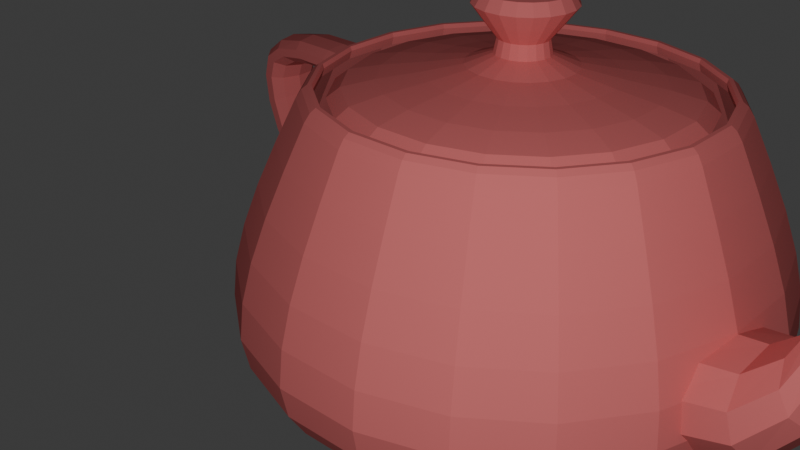 # Source: yuta.blend  (saved by Blender 4.1.24; exported with 4.5.12 LTS)
import bpy
from mathutils import Matrix  # noqa: F401  (used for matrix-valued properties, if any)

bpy.ops.wm.read_factory_settings(use_empty=True)
scene = bpy.context.scene
scene.name = 'Scene'

# ---- collections
col_collection = bpy.data.collections.new('Collection'); scene.collection.children.link(col_collection)

# ---- materials (node trees are filled in below, after node groups)
mat_teapotmaterial_006 = bpy.data.materials.new('TeapotMaterial.006')
mat_teapotmaterial_006.use_transparent_shadow = False
mat_teapotmaterial_006.diffuse_color = (0.8, 0.2, 0.2, 1.0)

# ---- material node trees

# ---- world
world_world = bpy.data.worlds.new('World'); scene.world = world_world
world_world.use_nodes = True; world_world.node_tree.nodes.clear()
_N = world_world.node_tree.nodes; _L = world_world.node_tree.links
n0 = _N.new('ShaderNodeOutputWorld'); n0.name = 'World Output'; n0.location = (300, 300)
n1 = _N.new('ShaderNodeBackground'); n1.name = 'Background'; n1.location = (10, 300)
n1.inputs[0].default_value = (0.05088, 0.05088, 0.05088, 1.0)
_L.new(n1.outputs[0], n0.inputs[0])
n0.is_active_output = True
world_world.color = (0.05088, 0.05088, 0.05088)
world_world.use_sun_shadow = False
world_world.sun_shadow_jitter_overblur = 0.0

# ---- cameras
cam_006 = bpy.data.cameras.new('Камера.006')

# ---- lights
light_006 = bpy.data.lights.new('Точечный источник.006', 'POINT')
light_006.transmission_factor = 0.0
light_006.energy = 1000.0
light_006.shadow_maximum_resolution = 0.006
light_006.use_absolute_resolution = True

# ---- meshes
me_teapot_006 = bpy.data.meshes.new('Teapot.006')
me_teapot_006.from_pydata([(0.4786, -1.425, 2.4), (0.4657, -1.386, 2.463), (0.0, -1.46, 2.463), (0.0, -1.5, 2.4), (0.453, -1.348, 2.494), (0.0, -1.42, 2.494), (0.4435, -1.32, 2.494), (0.0, -1.39, 2.494), (0.4404, -1.311, 2.463), (0.0, -1.38, 2.463), (0.4467, -1.33, 2.4), (0.0, -1.4, 2.4), (0.8909, -1.214, 2.4), (0.8669, -1.181, 2.463), (0.8432, -1.149, 2.494), (0.8257, -1.125, 2.494), (0.8198, -1.117, 2.463), (0.8315, -1.133, 2.4), (1.214, -0.8909, 2.4), (1.181, -0.8669, 2.463), (1.149, -0.8432, 2.494), (1.125, -0.8257, 2.494), (1.117, -0.8198, 2.463), (1.133, -0.8315, 2.4), (1.425, -0.4786, 2.4), (1.386, -0.4657, 2.463), (1.348, -0.453, 2.495), (1.32, -0.4435, 2.495), (1.311, -0.4404, 2.463), (1.33, -0.4467, 2.4), (1.5, 0.0, 2.4), (1.46, 0.0, 2.463), (1.42, 0.0, 2.494), (1.39, 0.0, 2.494), (1.38, 0.0, 2.463), (1.4, 0.0, 2.4), (-1.425, -0.4786, 2.4), (-1.386, -0.4657, 2.463), (-1.46, 0.0, 2.463), (-1.5, 0.0, 2.4), (-1.348, -0.453, 2.494), (-1.42, 0.0, 2.494), (-1.32, -0.4435, 2.494), (-1.39, 0.0, 2.494), (-1.311, -0.4404, 2.463), (-1.38, 0.0, 2.463), (-1.33, -0.4467, 2.4), (-1.4, 0.0, 2.4), (-1.214, -0.8909, 2.4), (-1.181, -0.8669, 2.463), (-1.149, -0.8432, 2.494), (-1.125, -0.8257, 2.494), (-1.117, -0.8198, 2.463), (-1.133, -0.8315, 2.4), (-0.8909, -1.214, 2.4), (-0.8669, -1.181, 2.463), (-0.8432, -1.149, 2.494), (-0.8257, -1.125, 2.494), (-0.8198, -1.117, 2.463), (-0.8315, -1.133, 2.4), (-0.4786, -1.425, 2.4), (-0.4657, -1.386, 2.463), (-0.453, -1.348, 2.495), (-0.4435, -1.32, 2.495), (-0.4404, -1.311, 2.463), (-0.4467, -1.33, 2.4), (-0.4786, 1.425, 2.4), (-0.4657, 1.386, 2.463), (0.0, 1.46, 2.463), (0.0, 1.5, 2.4), (-0.453, 1.348, 2.494), (0.0, 1.42, 2.494), (-0.4435, 1.32, 2.494), (0.0, 1.39, 2.494), (-0.4404, 1.311, 2.463), (0.0, 1.38, 2.463), (-0.4467, 1.33, 2.4), (0.0, 1.4, 2.4), (-0.8909, 1.214, 2.4), (-0.8669, 1.181, 2.463), (-0.8432, 1.149, 2.494), (-0.8257, 1.125, 2.494), (-0.8198, 1.117, 2.463), (-0.8315, 1.133, 2.4), (-1.214, 0.8909, 2.4), (-1.181, 0.8669, 2.463), (-1.149, 0.8432, 2.494), (-1.125, 0.8257, 2.494), (-1.117, 0.8198, 2.463), (-1.133, 0.8315, 2.4), (-1.425, 0.4786, 2.4), (-1.386, 0.4657, 2.463), (-1.348, 0.453, 2.495), (-1.32, 0.4435, 2.495), (-1.311, 0.4404, 2.463), (-1.33, 0.4467, 2.4), (1.425, 0.4786, 2.4), (1.386, 0.4657, 2.463), (1.348, 0.453, 2.494), (1.32, 0.4435, 2.494), (1.311, 0.4404, 2.463), (1.33, 0.4467, 2.4), (1.214, 0.8909, 2.4), (1.181, 0.8669, 2.463), (1.149, 0.8432, 2.494), (1.125, 0.8257, 2.494), (1.117, 0.8198, 2.463), (1.133, 0.8315, 2.4), (0.8909, 1.214, 2.4), (0.8669, 1.181, 2.463), (0.8432, 1.149, 2.494), (0.8257, 1.125, 2.494), (0.8198, 1.117, 2.463), (0.8315, 1.133, 2.4), (0.4786, 1.425, 2.4), (0.4657, 1.386, 2.463), (0.453, 1.348, 2.495), (0.4435, 1.32, 2.495), (0.4404, 1.311, 2.463), (0.4467, 1.33, 2.4), (0.6381, -1.9, 0.9), (0.6291, -1.873, 1.178), (0.0, -1.972, 1.178), (0.0, -2.0, 0.9), (0.6049, -1.801, 1.471), (0.0, -1.896, 1.471), (0.5692, -1.694, 1.775), (0.0, -1.784, 1.775), (0.5258, -1.565, 2.086), (0.0, -1.648, 2.086), (1.188, -1.619, 0.9), (1.171, -1.596, 1.178), (1.126, -1.534, 1.471), (1.06, -1.444, 1.775), (0.9788, -1.334, 2.086), (1.619, -1.188, 0.9), (1.596, -1.171, 1.178), (1.534, -1.126, 1.471), (1.444, -1.06, 1.775), (1.334, -0.9788, 2.086), (1.9, -0.6381, 0.9), (1.873, -0.6291, 1.178), (1.801, -0.6049, 1.471), (1.694, -0.5692, 1.775), (1.565, -0.5258, 2.086), (2.0, 0.0, 0.9), (1.972, 0.0, 1.178), (1.896, 0.0, 1.471), (1.784, 0.0, 1.775), (1.648, 0.0, 2.086), (-1.9, -0.6381, 0.9), (-1.873, -0.6291, 1.178), (-1.972, 0.0, 1.178), (-2.0, 0.0, 0.9), (-1.801, -0.6049, 1.471), (-1.896, 0.0, 1.471), (-1.694, -0.5692, 1.775), (-1.784, 0.0, 1.775), (-1.565, -0.5258, 2.086), (-1.648, 0.0, 2.086), (-1.619, -1.188, 0.9), (-1.596, -1.171, 1.178), (-1.534, -1.126, 1.471), (-1.444, -1.06, 1.775), (-1.334, -0.9788, 2.086), (-1.188, -1.619, 0.9), (-1.171, -1.596, 1.178), (-1.126, -1.534, 1.471), (-1.06, -1.444, 1.775), (-0.9788, -1.334, 2.086), (-0.6381, -1.9, 0.9), (-0.6291, -1.873, 1.178), (-0.6049, -1.801, 1.471), (-0.5692, -1.694, 1.775), (-0.5258, -1.565, 2.086), (-0.6381, 1.9, 0.9), (-0.6291, 1.873, 1.178), (0.0, 1.972, 1.178), (0.0, 2.0, 0.9), (-0.6049, 1.801, 1.471), (0.0, 1.896, 1.471), (-0.5692, 1.694, 1.775), (0.0, 1.784, 1.775), (-0.5258, 1.565, 2.086), (0.0, 1.648, 2.086), (-1.188, 1.619, 0.9), (-1.171, 1.596, 1.178), (-1.126, 1.534, 1.471), (-1.06, 1.444, 1.775), (-0.9788, 1.334, 2.086), (-1.619, 1.188, 0.9), (-1.596, 1.171, 1.178), (-1.534, 1.126, 1.471), (-1.444, 1.06, 1.775), (-1.334, 0.9788, 2.086), (-1.9, 0.6381, 0.9), (-1.873, 0.6291, 1.178), (-1.801, 0.6049, 1.471), (-1.694, 0.5692, 1.775), (-1.565, 0.5258, 2.086), (1.9, 0.6381, 0.9), (1.873, 0.6291, 1.178), (1.801, 0.6049, 1.471), (1.694, 0.5692, 1.775), (1.565, 0.5258, 2.086), (1.619, 1.188, 0.9), (1.596, 1.171, 1.178), (1.534, 1.126, 1.471), (1.444, 1.06, 1.775), (1.334, 0.9788, 2.086), (1.188, 1.619, 0.9), (1.171, 1.596, 1.178), (1.126, 1.534, 1.471), (1.06, 1.444, 1.775), (0.9788, 1.334, 2.086), (0.6381, 1.9, 0.9), (0.6291, 1.873, 1.178), (0.6049, 1.801, 1.471), (0.5692, 1.694, 1.775), (0.5258, 1.565, 2.086), (0.4952, -1.474, 0.2136), (0.0, -1.552, 0.2136), (0.0, -1.5, 0.15), (0.5347, -1.592, 0.3168), (0.0, -1.676, 0.3168), (0.5819, -1.732, 0.4632), (0.0, -1.824, 0.4632), (0.6215, -1.85, 0.6564), (0.0, -1.948, 0.6564), (0.8909, -1.214, 0.15), (0.9218, -1.256, 0.2136), (0.9954, -1.356, 0.3168), (1.083, -1.476, 0.4632), (1.157, -1.576, 0.6564), (1.214, -0.8909, 0.15), (1.256, -0.9218, 0.2136), (1.356, -0.9954, 0.3168), (1.476, -1.083, 0.4632), (1.576, -1.157, 0.6564), (1.425, -0.4786, 0.15), (1.474, -0.4952, 0.2136), (1.592, -0.5347, 0.3168), (1.732, -0.5819, 0.4632), (1.85, -0.6215, 0.6564), (1.5, 0.0, 0.15), (1.552, 0.0, 0.2136), (1.676, 0.0, 0.3168), (1.824, 0.0, 0.4632), (1.948, 0.0, 0.6564), (-1.425, -0.4786, 0.15), (-1.474, -0.4952, 0.2136), (-1.552, 0.0, 0.2136), (-1.5, 0.0, 0.15), (-1.592, -0.5347, 0.3168), (-1.676, 0.0, 0.3168), (-1.732, -0.5819, 0.4632), (-1.824, 0.0, 0.4632), (-1.85, -0.6215, 0.6564), (-1.948, 0.0, 0.6564), (-1.214, -0.8909, 0.15), (-1.256, -0.9218, 0.2136), (-1.356, -0.9954, 0.3168), (-1.476, -1.083, 0.4632), (-1.576, -1.157, 0.6564), (-0.8909, -1.214, 0.15), (-0.9218, -1.256, 0.2136), (-0.9954, -1.356, 0.3168), (-1.083, -1.476, 0.4632), (-1.157, -1.576, 0.6564), (-0.4786, -1.425, 0.15), (-0.4952, -1.474, 0.2136), (-0.5347, -1.592, 0.3168), (-0.5819, -1.732, 0.4632), (-0.6215, -1.85, 0.6564), (-0.4786, 1.425, 0.15), (-0.4952, 1.474, 0.2136), (0.0, 1.552, 0.2136), (0.0, 1.5, 0.15), (-0.5347, 1.592, 0.3168), (0.0, 1.676, 0.3168), (-0.5819, 1.732, 0.4632), (0.0, 1.824, 0.4632), (-0.6215, 1.85, 0.6564), (0.0, 1.948, 0.6564), (-0.8909, 1.214, 0.15), (-0.9218, 1.256, 0.2136), (-0.9954, 1.356, 0.3168), (-1.083, 1.476, 0.4632), (-1.157, 1.576, 0.6564), (-1.214, 0.8909, 0.15), (-1.256, 0.9218, 0.2136), (-1.356, 0.9954, 0.3168), (-1.476, 1.083, 0.4632), (-1.576, 1.157, 0.6564), (-1.474, 0.4952, 0.2136), (-1.592, 0.5347, 0.3168), (-1.732, 0.5819, 0.4632), (-1.85, 0.6215, 0.6564), (1.425, 0.4786, 0.15), (1.474, 0.4952, 0.2136), (1.592, 0.5347, 0.3168), (1.732, 0.5819, 0.4632), (1.85, 0.6215, 0.6564), (1.214, 0.8909, 0.15), (1.256, 0.9218, 0.2136), (1.356, 0.9954, 0.3168), (1.476, 1.083, 0.4632), (1.576, 1.157, 0.6564), (0.8909, 1.214, 0.15), (0.9218, 1.256, 0.2136), (0.9954, 1.356, 0.3168), (1.083, 1.476, 0.4632), (1.157, 1.576, 0.6564), (0.4786, 1.425, 0.15), (0.4952, 1.474, 0.2136), (0.5347, 1.592, 0.3168), (0.5819, 1.732, 0.4632), (0.6215, 1.85, 0.6564), (-2.969, -0.144, 1.8), (-2.91, -0.144, 2.008), (-2.94, 0.0, 2.02), (-3.0, 0.0, 1.8), (-2.734, -0.144, 2.134), (-2.76, 0.0, 2.153), (-2.442, -0.144, 2.199), (-2.46, 0.0, 2.221), (-2.034, -0.144, 2.223), (-2.04, 0.0, 2.246), (-1.51, -0.144, 2.227), (-1.5, 0.0, 2.25), (-2.894, -0.216, 1.8), (-2.839, -0.216, 1.981), (-2.674, -0.216, 2.091), (-2.4, -0.216, 2.147), (-2.02, -0.216, 2.168), (-1.535, -0.216, 2.171), (-2.806, -0.216, 1.8), (-2.754, -0.216, 1.948), (-2.601, -0.216, 2.038), (-2.35, -0.216, 2.085), (-2.003, -0.216, 2.102), (-1.565, -0.216, 2.104), (-2.731, -0.144, 1.8), (-2.683, -0.144, 1.921), (-2.54, -0.144, 1.995), (-2.307, -0.144, 2.033), (-1.989, -0.144, 2.046), (-1.59, -0.144, 2.048), (-2.7, 0.0, 1.8), (-2.653, 0.0, 1.91), (-2.514, 0.0, 1.976), (-2.29, 0.0, 2.011), (-1.983, 0.0, 2.023), (-1.6, 0.0, 2.025), (-2.731, 0.144, 1.8), (-2.683, 0.144, 1.921), (-2.54, 0.144, 1.995), (-2.307, 0.144, 2.033), (-1.989, 0.144, 2.046), (-1.59, 0.144, 2.048), (-2.806, 0.216, 1.8), (-2.754, 0.216, 1.948), (-2.601, 0.216, 2.038), (-2.35, 0.216, 2.085), (-2.003, 0.216, 2.102), (-1.565, 0.216, 2.104), (-2.894, 0.216, 1.8), (-2.839, 0.216, 1.981), (-2.674, 0.216, 2.091), (-2.4, 0.216, 2.147), (-2.02, 0.216, 2.168), (-1.535, 0.216, 2.171), (-2.969, 0.144, 1.8), (-2.91, 0.144, 2.008), (-2.734, 0.144, 2.134), (-2.442, 0.144, 2.199), (-2.034, 0.144, 2.223), (-1.51, 0.144, 2.227), (-1.91, -0.144, 0.6312), (-2.298, -0.144, 0.8369), (-2.302, 0.0, 0.8112), (-1.9, 0.0, 0.6), (-2.596, -0.144, 1.061), (-2.611, 0.0, 1.039), (-2.805, -0.144, 1.298), (-2.829, 0.0, 1.28), (-2.928, -0.144, 1.546), (-2.958, 0.0, 1.535), (-1.935, -0.216, 0.7056), (-2.289, -0.216, 0.8982), (-2.559, -0.216, 1.113), (-2.747, -0.216, 1.34), (-2.858, -0.216, 1.572), (-1.965, -0.216, 0.7944), (-2.278, -0.216, 0.9714), (-2.515, -0.216, 1.175), (-2.679, -0.216, 1.391), (-2.775, -0.216, 1.604), (-1.99, -0.144, 0.8688), (-2.269, -0.144, 1.033), (-2.478, -0.144, 1.227), (-2.622, -0.144, 1.433), (-2.705, -0.144, 1.63), (-2.265, 0.0, 1.058), (-2.462, 0.0, 1.249), (-2.598, 0.0, 1.451), (-2.675, 0.0, 1.642), (-1.99, 0.144, 0.8688), (-2.269, 0.144, 1.033), (-2.478, 0.144, 1.227), (-2.622, 0.144, 1.433), (-2.705, 0.144, 1.63), (-1.965, 0.216, 0.7944), (-2.278, 0.216, 0.9714), (-2.515, 0.216, 1.175), (-2.679, 0.216, 1.391), (-2.775, 0.216, 1.604), (-1.935, 0.216, 0.7056), (-2.289, 0.216, 0.8982), (-2.559, 0.216, 1.113), (-2.747, 0.216, 1.34), (-2.858, 0.216, 1.572), (-1.91, 0.144, 0.6312), (-2.298, 0.144, 0.8369), (-2.596, 0.144, 1.061), (-2.805, 0.144, 1.298), (-2.928, 0.144, 1.546), (3.238, -0.12, 2.4), (2.881, -0.1405, 2.1), (2.922, 0.0, 2.09), (3.3, 0.0, 2.4), (2.718, -0.1893, 1.696), (2.751, 0.0, 1.669), (2.579, -0.2475, 1.271), (2.609, 0.0, 1.223), (2.296, -0.2963, 0.9062), (2.318, 0.0, 0.8376), (1.7, -0.3168, 0.6858), (1.7, 0.0, 0.6), (3.089, -0.18, 2.4), (2.784, -0.2107, 2.123), (2.64, -0.2839, 1.76), (2.509, -0.3713, 1.384), (2.245, -0.4445, 1.07), (1.7, -0.4752, 0.8904), (2.911, -0.18, 2.4), (2.667, -0.2107, 2.151), (2.546, -0.2839, 1.836), (2.425, -0.3713, 1.52), (2.184, -0.4445, 1.265), (1.7, -0.4752, 1.135), (2.762, -0.12, 2.4), (2.57, -0.1405, 2.174), (2.467, -0.1893, 1.9), (2.355, -0.2475, 1.634), (2.133, -0.2963, 1.429), (1.7, -0.3168, 1.339), (2.7, 0.0, 2.4), (2.529, 0.0, 2.183), (2.434, 0.0, 1.927), (2.326, 0.0, 1.682), (2.111, 0.0, 1.498), (1.7, 0.0, 1.425), (2.762, 0.12, 2.4), (2.57, 0.1405, 2.174), (2.467, 0.1893, 1.9), (2.355, 0.2475, 1.634), (2.133, 0.2963, 1.429), (1.7, 0.3168, 1.339), (2.911, 0.18, 2.4), (2.667, 0.2107, 2.151), (2.546, 0.2839, 1.836), (2.425, 0.3713, 1.52), (2.184, 0.4445, 1.265), (1.7, 0.4752, 1.135), (3.089, 0.18, 2.4), (2.784, 0.2107, 2.123), (2.64, 0.2839, 1.76), (2.509, 0.3713, 1.384), (2.245, 0.4445, 1.07), (1.7, 0.4752, 0.8904), (3.238, 0.12, 2.4), (2.881, 0.1405, 2.1), (2.718, 0.1893, 1.696), (2.579, 0.2475, 1.271), (2.296, 0.2963, 0.9062), (1.7, 0.3168, 0.6858), (3.158, -0.072, 2.4), (3.277, -0.07699, 2.451), (3.328, 0.0, 2.452), (3.2, 0.0, 2.4), (3.349, -0.0889, 2.473), (3.408, 0.0, 2.476), (3.369, -0.1031, 2.471), (3.434, 0.0, 2.473), (3.333, -0.115, 2.446), (3.4, 0.0, 2.447), (3.059, -0.108, 2.4), (3.155, -0.1155, 2.446), (3.207, -0.1333, 2.468), (3.213, -0.1547, 2.466), (3.174, -0.1725, 2.443), (2.941, -0.108, 2.4), (3.01, -0.1155, 2.442), (3.038, -0.1333, 2.462), (3.028, -0.1547, 2.461), (2.984, -0.1725, 2.44), (2.842, -0.072, 2.4), (2.889, -0.07699, 2.438), (2.896, -0.0889, 2.456), (2.872, -0.1031, 2.456), (2.825, -0.115, 2.437), (2.8, 0.0, 2.4), (2.838, 0.0, 2.436), (2.837, 0.0, 2.454), (2.807, 0.0, 2.454), (2.758, 0.0, 2.436), (2.842, 0.072, 2.4), (2.889, 0.07699, 2.438), (2.896, 0.0889, 2.456), (2.872, 0.1031, 2.456), (2.825, 0.115, 2.437), (2.941, 0.108, 2.4), (3.01, 0.1155, 2.442), (3.038, 0.1333, 2.462), (3.028, 0.1547, 2.461), (2.984, 0.1725, 2.44), (3.059, 0.108, 2.4), (3.155, 0.1155, 2.446), (3.207, 0.1333, 2.468), (3.213, 0.1547, 2.466), (3.174, 0.1725, 2.443), (3.158, 0.072, 2.4), (3.277, 0.07699, 2.451), (3.349, 0.0889, 2.473), (3.369, 0.1031, 2.471), (3.333, 0.115, 2.446), (0.06381, -0.19, 2.7), (0.05725, -0.1702, 2.804), (0.0, -0.1792, 2.804), (0.0, -0.2, 2.7), (0.08751, -0.2599, 2.923), (0.0, -0.2736, 2.923), (0.1147, -0.3405, 3.035), (0.0, -0.3584, 3.035), (0.09881, -0.2934, 3.118), (0.0, -0.3088, 3.118), (0.0, 0.0, 3.15), (0.1188, -0.1619, 2.7), (0.1065, -0.1451, 2.804), (0.1627, -0.2216, 2.923), (0.2132, -0.2903, 3.035), (0.1837, -0.2501, 3.118), (0.1619, -0.1188, 2.7), (0.1451, -0.1065, 2.804), (0.2216, -0.1627, 2.923), (0.2903, -0.2132, 3.035), (0.2501, -0.1837, 3.118), (0.19, -0.06381, 2.7), (0.1702, -0.05725, 2.804), (0.2599, -0.08751, 2.923), (0.3405, -0.1147, 3.035), (0.2934, -0.09881, 3.118), (0.2, 0.0, 2.7), (0.1792, 0.0, 2.804), (0.2736, 0.0, 2.923), (0.3584, 0.0, 3.035), (0.3088, 0.0, 3.118), (-0.19, -0.06381, 2.7), (-0.1702, -0.05725, 2.804), (-0.1792, 0.0, 2.804), (-0.2, 0.0, 2.7), (-0.2599, -0.08751, 2.923), (-0.2736, 0.0, 2.923), (-0.3405, -0.1147, 3.035), (-0.3584, 0.0, 3.035), (-0.2934, -0.09881, 3.118), (-0.3088, 0.0, 3.118), (-0.1619, -0.1188, 2.7), (-0.1451, -0.1065, 2.804), (-0.2216, -0.1627, 2.923), (-0.2903, -0.2132, 3.035), (-0.2501, -0.1837, 3.118), (-0.1188, -0.1619, 2.7), (-0.1065, -0.1451, 2.804), (-0.1627, -0.2216, 2.923), (-0.2132, -0.2903, 3.035), (-0.1837, -0.2501, 3.118), (-0.06381, -0.19, 2.7), (-0.05725, -0.1702, 2.804), (-0.08751, -0.2599, 2.923), (-0.1147, -0.3405, 3.035), (-0.09881, -0.2934, 3.118), (-0.06381, 0.19, 2.7), (-0.05725, 0.1702, 2.804), (0.0, 0.1792, 2.804), (0.0, 0.2, 2.7), (-0.08751, 0.2599, 2.923), (0.0, 0.2736, 2.923), (-0.1147, 0.3405, 3.035), (0.0, 0.3584, 3.035), (-0.09881, 0.2934, 3.118), (0.0, 0.3088, 3.118), (-0.1188, 0.1619, 2.7), (-0.1065, 0.1451, 2.804), (-0.1627, 0.2216, 2.923), (-0.2132, 0.2903, 3.035), (-0.1837, 0.2501, 3.118), (-0.1619, 0.1188, 2.7), (-0.1451, 0.1065, 2.804), (-0.2216, 0.1627, 2.923), (-0.2903, 0.2132, 3.035), (-0.2501, 0.1837, 3.118), (-0.19, 0.06381, 2.7), (-0.1702, 0.05725, 2.804), (-0.2599, 0.08751, 2.923), (-0.3405, 0.1147, 3.035), (-0.2934, 0.09881, 3.118), (0.19, 0.06381, 2.7), (0.1702, 0.05725, 2.804), (0.2599, 0.08751, 2.923), (0.3405, 0.1147, 3.035), (0.2934, 0.09881, 3.118), (0.1619, 0.1188, 2.7), (0.1451, 0.1065, 2.804), (0.2216, 0.1627, 2.923), (0.2903, 0.2132, 3.035), (0.2501, 0.1837, 3.118), (0.1188, 0.1619, 2.7), (0.1065, 0.1451, 2.804), (0.1627, 0.2216, 2.923), (0.2132, 0.2903, 3.035), (0.1837, 0.2501, 3.118), (0.06381, 0.19, 2.7), (0.05725, 0.1702, 2.804), (0.08751, 0.2599, 2.923), (0.1147, 0.3405, 3.035), (0.09881, 0.2934, 3.118), (0.4148, -1.235, 2.4), (0.3844, -1.144, 2.474), (0.0, -1.205, 2.474), (0.0, -1.3, 2.4), (0.3096, -0.9216, 2.527), (0.0, -0.9704, 2.527), (0.2149, -0.6398, 2.573), (0.0, -0.6736, 2.573), (0.1248, -0.3715, 2.626), (0.0, -0.3912, 2.626), (0.7721, -1.052, 2.4), (0.7156, -0.975, 2.474), (0.5763, -0.7853, 2.527), (0.4001, -0.5451, 2.573), (0.2323, -0.3166, 2.626), (1.052, -0.7721, 2.4), (0.975, -0.7156, 2.474), (0.7853, -0.5763, 2.527), (0.5451, -0.4001, 2.573), (0.3166, -0.2323, 2.626), (1.235, -0.4148, 2.4), (1.144, -0.3844, 2.474), (0.9216, -0.3096, 2.527), (0.6398, -0.2149, 2.573), (0.3715, -0.1248, 2.626), (1.3, 0.0, 2.4), (1.205, 0.0, 2.474), (0.9704, 0.0, 2.527), (0.6736, 0.0, 2.573), (0.3912, 0.0, 2.626), (-1.235, -0.4148, 2.4), (-1.144, -0.3844, 2.474), (-1.205, 0.0, 2.474), (-1.3, 0.0, 2.4), (-0.9216, -0.3096, 2.527), (-0.9704, 0.0, 2.527), (-0.6398, -0.2149, 2.573), (-0.6736, 0.0, 2.573), (-0.3715, -0.1248, 2.626), (-0.3912, 0.0, 2.626), (-1.052, -0.7721, 2.4), (-0.975, -0.7156, 2.474), (-0.7853, -0.5763, 2.527), (-0.5451, -0.4001, 2.573), (-0.3166, -0.2323, 2.626), (-0.7721, -1.052, 2.4), (-0.7156, -0.975, 2.474), (-0.5763, -0.7853, 2.527), (-0.4001, -0.5451, 2.573), (-0.2323, -0.3166, 2.626), (-0.4148, -1.235, 2.4), (-0.3844, -1.144, 2.474), (-0.3096, -0.9216, 2.527), (-0.2149, -0.6398, 2.573), (-0.1248, -0.3715, 2.626), (-0.4148, 1.235, 2.4), (-0.3844, 1.144, 2.474), (0.0, 1.205, 2.474), (0.0, 1.3, 2.4), (-0.3096, 0.9216, 2.527), (0.0, 0.9704, 2.527), (-0.2149, 0.6398, 2.573), (0.0, 0.6736, 2.573), (-0.1248, 0.3715, 2.626), (0.0, 0.3912, 2.626), (-0.7721, 1.052, 2.4), (-0.7156, 0.975, 2.474), (-0.5763, 0.7853, 2.527), (-0.4001, 0.5451, 2.573), (-0.2323, 0.3166, 2.626), (-1.052, 0.7721, 2.4), (-0.975, 0.7156, 2.474), (-0.7853, 0.5763, 2.527), (-0.5451, 0.4001, 2.573), (-0.3166, 0.2323, 2.626), (-1.235, 0.4148, 2.4), (-1.144, 0.3844, 2.474), (-0.9216, 0.3096, 2.527), (-0.6398, 0.2149, 2.573), (-0.3715, 0.1248, 2.626), (1.235, 0.4148, 2.4), (1.144, 0.3844, 2.474), (0.9216, 0.3096, 2.527), (0.6398, 0.2149, 2.573), (0.3715, 0.1248, 2.626), (1.052, 0.7721, 2.4), (0.975, 0.7156, 2.474), (0.7853, 0.5763, 2.527), (0.5451, 0.4001, 2.573), (0.3166, 0.2323, 2.626), (0.7721, 1.052, 2.4), (0.7156, 0.975, 2.474), (0.5763, 0.7853, 2.527), (0.4001, 0.5451, 2.573), (0.2323, 0.3166, 2.626), (0.4148, 1.235, 2.4), (0.3844, 1.144, 2.474), (0.3096, 0.9216, 2.527), (0.2149, 0.6398, 2.573), (0.1248, 0.3715, 2.626), (0.4724, 1.406, 0.1056), (0.0, 1.481, 0.1056), (0.441, 1.313, 0.0648), (0.0, 1.382, 0.0648), (0.3649, 1.086, 0.0312), (0.0, 1.144, 0.0312), (0.2243, 0.6679, 0.0084), (0.0, 0.7032, 0.0084), (0.0, 0.0, 0.0), (0.8795, 1.198, 0.1056), (0.821, 1.119, 0.0648), (0.6792, 0.9255, 0.0312), (0.4176, 0.5691, 0.0084), (1.198, 0.8795, 0.1056), (1.119, 0.821, 0.0648), (0.9255, 0.6792, 0.0312), (0.5691, 0.4176, 0.0084), (1.406, 0.4724, 0.1056), (1.313, 0.441, 0.0648), (1.086, 0.3649, 0.0312), (0.6679, 0.2243, 0.0084), (1.481, 0.0, 0.1056), (1.382, 0.0, 0.0648), (1.144, 0.0, 0.0312), (0.7032, 0.0, 0.0084), (-1.425, 0.4786, 0.15), (-1.406, 0.4724, 0.1056), (-1.481, 0.0, 0.1056), (-1.313, 0.441, 0.0648), (-1.382, 0.0, 0.0648), (-1.086, 0.3649, 0.0312), (-1.144, 0.0, 0.0312), (-0.6679, 0.2243, 0.0084), (-0.7032, 0.0, 0.0084), (-1.198, 0.8795, 0.1056), (-1.119, 0.821, 0.0648), (-0.9255, 0.6792, 0.0312), (-0.5691, 0.4176, 0.0084), (-0.8795, 1.198, 0.1056), (-0.821, 1.119, 0.0648), (-0.6792, 0.9255, 0.0312), (-0.4176, 0.5691, 0.0084), (-0.4724, 1.406, 0.1056), (-0.441, 1.313, 0.0648), (-0.3649, 1.086, 0.0312), (-0.2243, 0.6679, 0.0084), (-0.4724, -1.406, 0.1056), (0.0, -1.481, 0.1056), (-0.441, -1.313, 0.0648), (0.0, -1.382, 0.0648), (-0.3649, -1.086, 0.0312), (0.0, -1.144, 0.0312), (-0.2243, -0.6679, 0.0084), (0.0, -0.7032, 0.0084), (-0.8795, -1.198, 0.1056), (-0.821, -1.119, 0.0648), (-0.6792, -0.9255, 0.0312), (-0.4176, -0.5691, 0.0084), (-1.198, -0.8795, 0.1056), (-1.119, -0.821, 0.0648), (-0.9255, -0.6792, 0.0312), (-0.5691, -0.4176, 0.0084), (-1.406, -0.4724, 0.1056), (-1.313, -0.441, 0.0648), (-1.086, -0.3649, 0.0312), (-0.6679, -0.2243, 0.0084), (1.406, -0.4724, 0.1056), (1.313, -0.441, 0.0648), (1.086, -0.3649, 0.0312), (0.6679, -0.2243, 0.0084), (1.198, -0.8795, 0.1056), (1.119, -0.821, 0.0648), (0.9255, -0.6792, 0.0312), (0.5691, -0.4176, 0.0084), (0.8795, -1.198, 0.1056), (0.821, -1.119, 0.0648), (0.6792, -0.9255, 0.0312), (0.4176, -0.5691, 0.0084), (0.4786, -1.425, 0.15), (0.4724, -1.406, 0.1056), (0.441, -1.313, 0.0648), (0.3649, -1.086, 0.0312), (0.2243, -0.6679, 0.0084)], [], [(0, 1, 2, 3), (1, 4, 5, 2), (4, 6, 7, 5), (6, 8, 9, 7), (8, 10, 11, 9), (12, 13, 1, 0), (13, 14, 4, 1), (14, 15, 6, 4), (15, 16, 8, 6), (16, 17, 10, 8), (18, 19, 13, 12), (19, 20, 14, 13), (20, 21, 15, 14), (21, 22, 16, 15), (22, 23, 17, 16), (24, 25, 19, 18), (25, 26, 20, 19), (26, 27, 21, 20), (27, 28, 22, 21), (28, 29, 23, 22), (30, 31, 25, 24), (31, 32, 26, 25), (32, 33, 27, 26), (33, 34, 28, 27), (34, 35, 29, 28), (36, 37, 38, 39), (37, 40, 41, 38), (40, 42, 43, 41), (42, 44, 45, 43), (44, 46, 47, 45), (48, 49, 37, 36), (49, 50, 40, 37), (50, 51, 42, 40), (51, 52, 44, 42), (52, 53, 46, 44), (54, 55, 49, 48), (55, 56, 50, 49), (56, 57, 51, 50), (57, 58, 52, 51), (58, 59, 53, 52), (60, 61, 55, 54), (61, 62, 56, 55), (62, 63, 57, 56), (63, 64, 58, 57), (64, 65, 59, 58), (3, 2, 61, 60), (2, 5, 62, 61), (5, 7, 63, 62), (7, 9, 64, 63), (9, 11, 65, 64), (66, 67, 68, 69), (67, 70, 71, 68), (70, 72, 73, 71), (72, 74, 75, 73), (74, 76, 77, 75), (78, 79, 67, 66), (79, 80, 70, 67), (80, 81, 72, 70), (81, 82, 74, 72), (82, 83, 76, 74), (84, 85, 79, 78), (85, 86, 80, 79), (86, 87, 81, 80), (87, 88, 82, 81), (88, 89, 83, 82), (90, 91, 85, 84), (91, 92, 86, 85), (92, 93, 87, 86), (93, 94, 88, 87), (94, 95, 89, 88), (39, 38, 91, 90), (38, 41, 92, 91), (41, 43, 93, 92), (43, 45, 94, 93), (45, 47, 95, 94), (96, 97, 31, 30), (97, 98, 32, 31), (98, 99, 33, 32), (99, 100, 34, 33), (100, 101, 35, 34), (102, 103, 97, 96), (103, 104, 98, 97), (104, 105, 99, 98), (105, 106, 100, 99), (106, 107, 101, 100), (108, 109, 103, 102), (109, 110, 104, 103), (110, 111, 105, 104), (111, 112, 106, 105), (112, 113, 107, 106), (114, 115, 109, 108), (115, 116, 110, 109), (116, 117, 111, 110), (117, 118, 112, 111), (118, 119, 113, 112), (69, 68, 115, 114), (68, 71, 116, 115), (71, 73, 117, 116), (73, 75, 118, 117), (75, 77, 119, 118), (120, 121, 122, 123), (121, 124, 125, 122), (124, 126, 127, 125), (126, 128, 129, 127), (128, 0, 3, 129), (130, 131, 121, 120), (131, 132, 124, 121), (132, 133, 126, 124), (133, 134, 128, 126), (134, 12, 0, 128), (135, 136, 131, 130), (136, 137, 132, 131), (137, 138, 133, 132), (138, 139, 134, 133), (139, 18, 12, 134), (140, 141, 136, 135), (141, 142, 137, 136), (142, 143, 138, 137), (143, 144, 139, 138), (144, 24, 18, 139), (145, 146, 141, 140), (146, 147, 142, 141), (147, 148, 143, 142), (148, 149, 144, 143), (149, 30, 24, 144), (150, 151, 152, 153), (151, 154, 155, 152), (154, 156, 157, 155), (156, 158, 159, 157), (158, 36, 39, 159), (160, 161, 151, 150), (161, 162, 154, 151), (162, 163, 156, 154), (163, 164, 158, 156), (164, 48, 36, 158), (165, 166, 161, 160), (166, 167, 162, 161), (167, 168, 163, 162), (168, 169, 164, 163), (169, 54, 48, 164), (170, 171, 166, 165), (171, 172, 167, 166), (172, 173, 168, 167), (173, 174, 169, 168), (174, 60, 54, 169), (123, 122, 171, 170), (122, 125, 172, 171), (125, 127, 173, 172), (127, 129, 174, 173), (129, 3, 60, 174), (175, 176, 177, 178), (176, 179, 180, 177), (179, 181, 182, 180), (181, 183, 184, 182), (183, 66, 69, 184), (185, 186, 176, 175), (186, 187, 179, 176), (187, 188, 181, 179), (188, 189, 183, 181), (189, 78, 66, 183), (190, 191, 186, 185), (191, 192, 187, 186), (192, 193, 188, 187), (193, 194, 189, 188), (194, 84, 78, 189), (195, 196, 191, 190), (196, 197, 192, 191), (197, 198, 193, 192), (198, 199, 194, 193), (199, 90, 84, 194), (153, 152, 196, 195), (152, 155, 197, 196), (155, 157, 198, 197), (157, 159, 199, 198), (159, 39, 90, 199), (200, 201, 146, 145), (201, 202, 147, 146), (202, 203, 148, 147), (203, 204, 149, 148), (204, 96, 30, 149), (205, 206, 201, 200), (206, 207, 202, 201), (207, 208, 203, 202), (208, 209, 204, 203), (209, 102, 96, 204), (210, 211, 206, 205), (211, 212, 207, 206), (212, 213, 208, 207), (213, 214, 209, 208), (214, 108, 102, 209), (215, 216, 211, 210), (216, 217, 212, 211), (217, 218, 213, 212), (218, 219, 214, 213), (219, 114, 108, 214), (178, 177, 216, 215), (177, 180, 217, 216), (180, 182, 218, 217), (182, 184, 219, 218), (184, 69, 114, 219), (816, 220, 221, 222), (220, 223, 224, 221), (223, 225, 226, 224), (225, 227, 228, 226), (227, 120, 123, 228), (229, 230, 220, 816), (230, 231, 223, 220), (231, 232, 225, 223), (232, 233, 227, 225), (233, 130, 120, 227), (234, 235, 230, 229), (235, 236, 231, 230), (236, 237, 232, 231), (237, 238, 233, 232), (238, 135, 130, 233), (239, 240, 235, 234), (240, 241, 236, 235), (241, 242, 237, 236), (242, 243, 238, 237), (243, 140, 135, 238), (244, 245, 240, 239), (245, 246, 241, 240), (246, 247, 242, 241), (247, 248, 243, 242), (248, 145, 140, 243), (249, 250, 251, 252), (250, 253, 254, 251), (253, 255, 256, 254), (255, 257, 258, 256), (257, 150, 153, 258), (259, 260, 250, 249), (260, 261, 253, 250), (261, 262, 255, 253), (262, 263, 257, 255), (263, 160, 150, 257), (264, 265, 260, 259), (265, 266, 261, 260), (266, 267, 262, 261), (267, 268, 263, 262), (268, 165, 160, 263), (269, 270, 265, 264), (270, 271, 266, 265), (271, 272, 267, 266), (272, 273, 268, 267), (273, 170, 165, 268), (222, 221, 270, 269), (221, 224, 271, 270), (224, 226, 272, 271), (226, 228, 273, 272), (228, 123, 170, 273), (274, 275, 276, 277), (275, 278, 279, 276), (278, 280, 281, 279), (280, 282, 283, 281), (282, 175, 178, 283), (284, 285, 275, 274), (285, 286, 278, 275), (286, 287, 280, 278), (287, 288, 282, 280), (288, 185, 175, 282), (289, 290, 285, 284), (290, 291, 286, 285), (291, 292, 287, 286), (292, 293, 288, 287), (293, 190, 185, 288), (763, 294, 290, 289), (294, 295, 291, 290), (295, 296, 292, 291), (296, 297, 293, 292), (297, 195, 190, 293), (252, 251, 294, 763), (251, 254, 295, 294), (254, 256, 296, 295), (256, 258, 297, 296), (258, 153, 195, 297), (298, 299, 245, 244), (299, 300, 246, 245), (300, 301, 247, 246), (301, 302, 248, 247), (302, 200, 145, 248), (303, 304, 299, 298), (304, 305, 300, 299), (305, 306, 301, 300), (306, 307, 302, 301), (307, 205, 200, 302), (308, 309, 304, 303), (309, 310, 305, 304), (310, 311, 306, 305), (311, 312, 307, 306), (312, 210, 205, 307), (313, 314, 309, 308), (314, 315, 310, 309), (315, 316, 311, 310), (316, 317, 312, 311), (317, 215, 210, 312), (277, 276, 314, 313), (276, 279, 315, 314), (279, 281, 316, 315), (281, 283, 317, 316), (283, 178, 215, 317), (318, 319, 320, 321), (319, 322, 323, 320), (322, 324, 325, 323), (324, 326, 327, 325), (326, 328, 329, 327), (330, 331, 319, 318), (331, 332, 322, 319), (332, 333, 324, 322), (333, 334, 326, 324), (334, 335, 328, 326), (336, 337, 331, 330), (337, 338, 332, 331), (338, 339, 333, 332), (339, 340, 334, 333), (340, 341, 335, 334), (342, 343, 337, 336), (343, 344, 338, 337), (344, 345, 339, 338), (345, 346, 340, 339), (346, 347, 341, 340), (348, 349, 343, 342), (349, 350, 344, 343), (350, 351, 345, 344), (351, 352, 346, 345), (352, 353, 347, 346), (354, 355, 349, 348), (355, 356, 350, 349), (356, 357, 351, 350), (357, 358, 352, 351), (358, 359, 353, 352), (360, 361, 355, 354), (361, 362, 356, 355), (362, 363, 357, 356), (363, 364, 358, 357), (364, 365, 359, 358), (366, 367, 361, 360), (367, 368, 362, 361), (368, 369, 363, 362), (369, 370, 364, 363), (370, 371, 365, 364), (372, 373, 367, 366), (373, 374, 368, 367), (374, 375, 369, 368), (375, 376, 370, 369), (376, 377, 371, 370), (321, 320, 373, 372), (320, 323, 374, 373), (323, 325, 375, 374), (325, 327, 376, 375), (327, 329, 377, 376), (378, 379, 380, 381), (379, 382, 383, 380), (382, 384, 385, 383), (384, 386, 387, 385), (386, 318, 321, 387), (388, 389, 379, 378), (389, 390, 382, 379), (390, 391, 384, 382), (391, 392, 386, 384), (392, 330, 318, 386), (393, 394, 389, 388), (394, 395, 390, 389), (395, 396, 391, 390), (396, 397, 392, 391), (397, 336, 330, 392), (398, 399, 394, 393), (399, 400, 395, 394), (400, 401, 396, 395), (401, 402, 397, 396), (402, 342, 336, 397), (153, 403, 399, 398), (403, 404, 400, 399), (404, 405, 401, 400), (405, 406, 402, 401), (406, 348, 342, 402), (407, 408, 403, 153), (408, 409, 404, 403), (409, 410, 405, 404), (410, 411, 406, 405), (411, 354, 348, 406), (412, 413, 408, 407), (413, 414, 409, 408), (414, 415, 410, 409), (415, 416, 411, 410), (416, 360, 354, 411), (417, 418, 413, 412), (418, 419, 414, 413), (419, 420, 415, 414), (420, 421, 416, 415), (421, 366, 360, 416), (422, 423, 418, 417), (423, 424, 419, 418), (424, 425, 420, 419), (425, 426, 421, 420), (426, 372, 366, 421), (381, 380, 423, 422), (380, 383, 424, 423), (383, 385, 425, 424), (385, 387, 426, 425), (387, 321, 372, 426), (427, 428, 429, 430), (428, 431, 432, 429), (431, 433, 434, 432), (433, 435, 436, 434), (435, 437, 438, 436), (439, 440, 428, 427), (440, 441, 431, 428), (441, 442, 433, 431), (442, 443, 435, 433), (443, 444, 437, 435), (445, 446, 440, 439), (446, 447, 441, 440), (447, 448, 442, 441), (448, 449, 443, 442), (449, 450, 444, 443), (451, 452, 446, 445), (452, 453, 447, 446), (453, 454, 448, 447), (454, 455, 449, 448), (455, 456, 450, 449), (457, 458, 452, 451), (458, 459, 453, 452), (459, 460, 454, 453), (460, 461, 455, 454), (461, 462, 456, 455), (463, 464, 458, 457), (464, 465, 459, 458), (465, 466, 460, 459), (466, 467, 461, 460), (467, 468, 462, 461), (469, 470, 464, 463), (470, 471, 465, 464), (471, 472, 466, 465), (472, 473, 467, 466), (473, 474, 468, 467), (475, 476, 470, 469), (476, 477, 471, 470), (477, 478, 472, 471), (478, 479, 473, 472), (479, 480, 474, 473), (481, 482, 476, 475), (482, 483, 477, 476), (483, 484, 478, 477), (484, 485, 479, 478), (485, 486, 480, 479), (430, 429, 482, 481), (429, 432, 483, 482), (432, 434, 484, 483), (434, 436, 485, 484), (436, 438, 486, 485), (487, 488, 489, 490), (488, 491, 492, 489), (491, 493, 494, 492), (493, 495, 496, 494), (495, 427, 430, 496), (497, 498, 488, 487), (498, 499, 491, 488), (499, 500, 493, 491), (500, 501, 495, 493), (501, 439, 427, 495), (502, 503, 498, 497), (503, 504, 499, 498), (504, 505, 500, 499), (505, 506, 501, 500), (506, 445, 439, 501), (507, 508, 503, 502), (508, 509, 504, 503), (509, 510, 505, 504), (510, 511, 506, 505), (511, 451, 445, 506), (512, 513, 508, 507), (513, 514, 509, 508), (514, 515, 510, 509), (515, 516, 511, 510), (516, 457, 451, 511), (517, 518, 513, 512), (518, 519, 514, 513), (519, 520, 515, 514), (520, 521, 516, 515), (521, 463, 457, 516), (522, 523, 518, 517), (523, 524, 519, 518), (524, 525, 520, 519), (525, 526, 521, 520), (526, 469, 463, 521), (527, 528, 523, 522), (528, 529, 524, 523), (529, 530, 525, 524), (530, 531, 526, 525), (531, 475, 469, 526), (532, 533, 528, 527), (533, 534, 529, 528), (534, 535, 530, 529), (535, 536, 531, 530), (536, 481, 475, 531), (490, 489, 533, 532), (489, 492, 534, 533), (492, 494, 535, 534), (494, 496, 536, 535), (496, 430, 481, 536), (537, 538, 539, 540), (538, 541, 542, 539), (541, 543, 544, 542), (543, 545, 546, 544), (545, 547, 546), (548, 549, 538, 537), (549, 550, 541, 538), (550, 551, 543, 541), (551, 552, 545, 543), (552, 547, 545), (553, 554, 549, 548), (554, 555, 550, 549), (555, 556, 551, 550), (556, 557, 552, 551), (557, 547, 552), (558, 559, 554, 553), (559, 560, 555, 554), (560, 561, 556, 555), (561, 562, 557, 556), (562, 547, 557), (563, 564, 559, 558), (564, 565, 560, 559), (565, 566, 561, 560), (566, 567, 562, 561), (567, 547, 562), (568, 569, 570, 571), (569, 572, 573, 570), (572, 574, 575, 573), (574, 576, 577, 575), (576, 547, 577), (578, 579, 569, 568), (579, 580, 572, 569), (580, 581, 574, 572), (581, 582, 576, 574), (582, 547, 576), (583, 584, 579, 578), (584, 585, 580, 579), (585, 586, 581, 580), (586, 587, 582, 581), (587, 547, 582), (588, 589, 584, 583), (589, 590, 585, 584), (590, 591, 586, 585), (591, 592, 587, 586), (592, 547, 587), (540, 539, 589, 588), (539, 542, 590, 589), (542, 544, 591, 590), (544, 546, 592, 591), (546, 547, 592), (593, 594, 595, 596), (594, 597, 598, 595), (597, 599, 600, 598), (599, 601, 602, 600), (601, 547, 602), (603, 604, 594, 593), (604, 605, 597, 594), (605, 606, 599, 597), (606, 607, 601, 599), (607, 547, 601), (608, 609, 604, 603), (609, 610, 605, 604), (610, 611, 606, 605), (611, 612, 607, 606), (612, 547, 607), (613, 614, 609, 608), (614, 615, 610, 609), (615, 616, 611, 610), (616, 617, 612, 611), (617, 547, 612), (571, 570, 614, 613), (570, 573, 615, 614), (573, 575, 616, 615), (575, 577, 617, 616), (577, 547, 617), (618, 619, 564, 563), (619, 620, 565, 564), (620, 621, 566, 565), (621, 622, 567, 566), (622, 547, 567), (623, 624, 619, 618), (624, 625, 620, 619), (625, 626, 621, 620), (626, 627, 622, 621), (627, 547, 622), (628, 629, 624, 623), (629, 630, 625, 624), (630, 631, 626, 625), (631, 632, 627, 626), (632, 547, 627), (633, 634, 629, 628), (634, 635, 630, 629), (635, 636, 631, 630), (636, 637, 632, 631), (637, 547, 632), (596, 595, 634, 633), (595, 598, 635, 634), (598, 600, 636, 635), (600, 602, 637, 636), (602, 547, 637), (638, 639, 640, 641), (639, 642, 643, 640), (642, 644, 645, 643), (644, 646, 647, 645), (646, 537, 540, 647), (648, 649, 639, 638), (649, 650, 642, 639), (650, 651, 644, 642), (651, 652, 646, 644), (652, 548, 537, 646), (653, 654, 649, 648), (654, 655, 650, 649), (655, 656, 651, 650), (656, 657, 652, 651), (657, 553, 548, 652), (658, 659, 654, 653), (659, 660, 655, 654), (660, 661, 656, 655), (661, 662, 657, 656), (662, 558, 553, 657), (663, 664, 659, 658), (664, 665, 660, 659), (665, 666, 661, 660), (666, 667, 662, 661), (667, 563, 558, 662), (668, 669, 670, 671), (669, 672, 673, 670), (672, 674, 675, 673), (674, 676, 677, 675), (676, 568, 571, 677), (678, 679, 669, 668), (679, 680, 672, 669), (680, 681, 674, 672), (681, 682, 676, 674), (682, 578, 568, 676), (683, 684, 679, 678), (684, 685, 680, 679), (685, 686, 681, 680), (686, 687, 682, 681), (687, 583, 578, 682), (688, 689, 684, 683), (689, 690, 685, 684), (690, 691, 686, 685), (691, 692, 687, 686), (692, 588, 583, 687), (641, 640, 689, 688), (640, 643, 690, 689), (643, 645, 691, 690), (645, 647, 692, 691), (647, 540, 588, 692), (693, 694, 695, 696), (694, 697, 698, 695), (697, 699, 700, 698), (699, 701, 702, 700), (701, 593, 596, 702), (703, 704, 694, 693), (704, 705, 697, 694), (705, 706, 699, 697), (706, 707, 701, 699), (707, 603, 593, 701), (708, 709, 704, 703), (709, 710, 705, 704), (710, 711, 706, 705), (711, 712, 707, 706), (712, 608, 603, 707), (713, 714, 709, 708), (714, 715, 710, 709), (715, 716, 711, 710), (716, 717, 712, 711), (717, 613, 608, 712), (671, 670, 714, 713), (670, 673, 715, 714), (673, 675, 716, 715), (675, 677, 717, 716), (677, 571, 613, 717), (718, 719, 664, 663), (719, 720, 665, 664), (720, 721, 666, 665), (721, 722, 667, 666), (722, 618, 563, 667), (723, 724, 719, 718), (724, 725, 720, 719), (725, 726, 721, 720), (726, 727, 722, 721), (727, 623, 618, 722), (728, 729, 724, 723), (729, 730, 725, 724), (730, 731, 726, 725), (731, 732, 727, 726), (732, 628, 623, 727), (733, 734, 729, 728), (734, 735, 730, 729), (735, 736, 731, 730), (736, 737, 732, 731), (737, 633, 628, 732), (696, 695, 734, 733), (695, 698, 735, 734), (698, 700, 736, 735), (700, 702, 737, 736), (702, 596, 633, 737), (313, 738, 739, 277), (738, 740, 741, 739), (740, 742, 743, 741), (742, 744, 745, 743), (744, 746, 745), (308, 747, 738, 313), (747, 748, 740, 738), (748, 749, 742, 740), (749, 750, 744, 742), (750, 746, 744), (303, 751, 747, 308), (751, 752, 748, 747), (752, 753, 749, 748), (753, 754, 750, 749), (754, 746, 750), (298, 755, 751, 303), (755, 756, 752, 751), (756, 757, 753, 752), (757, 758, 754, 753), (758, 746, 754), (244, 759, 755, 298), (759, 760, 756, 755), (760, 761, 757, 756), (761, 762, 758, 757), (762, 746, 758), (763, 764, 765, 252), (764, 766, 767, 765), (766, 768, 769, 767), (768, 770, 771, 769), (770, 746, 771), (289, 772, 764, 763), (772, 773, 766, 764), (773, 774, 768, 766), (774, 775, 770, 768), (775, 746, 770), (284, 776, 772, 289), (776, 777, 773, 772), (777, 778, 774, 773), (778, 779, 775, 774), (779, 746, 775), (274, 780, 776, 284), (780, 781, 777, 776), (781, 782, 778, 777), (782, 783, 779, 778), (783, 746, 779), (277, 739, 780, 274), (739, 741, 781, 780), (741, 743, 782, 781), (743, 745, 783, 782), (745, 746, 783), (269, 784, 785, 222), (784, 786, 787, 785), (786, 788, 789, 787), (788, 790, 791, 789), (790, 746, 791), (264, 792, 784, 269), (792, 793, 786, 784), (793, 794, 788, 786), (794, 795, 790, 788), (795, 746, 790), (259, 796, 792, 264), (796, 797, 793, 792), (797, 798, 794, 793), (798, 799, 795, 794), (799, 746, 795), (249, 800, 796, 259), (800, 801, 797, 796), (801, 802, 798, 797), (802, 803, 799, 798), (803, 746, 799), (252, 765, 800, 249), (765, 767, 801, 800), (767, 769, 802, 801), (769, 771, 803, 802), (771, 746, 803), (239, 804, 759, 244), (804, 805, 760, 759), (805, 806, 761, 760), (806, 807, 762, 761), (807, 746, 762), (234, 808, 804, 239), (808, 809, 805, 804), (809, 810, 806, 805), (810, 811, 807, 806), (811, 746, 807), (229, 812, 808, 234), (812, 813, 809, 808), (813, 814, 810, 809), (814, 815, 811, 810), (815, 746, 811), (816, 817, 812, 229), (817, 818, 813, 812), (818, 819, 814, 813), (819, 820, 815, 814), (820, 746, 815), (222, 785, 817, 816), (785, 787, 818, 817), (787, 789, 819, 818), (789, 791, 820, 819), (791, 746, 820)])
me_teapot_006.materials.append(mat_teapotmaterial_006)
me_teapot_006.update()

# ---- objects
ob_teapot_006 = bpy.data.objects.new('Teapot.006', me_teapot_006)
ob_x = bpy.data.objects.new('Камера', cam_006)
ob_x_1 = bpy.data.objects.new('Точечный источник', light_006)

# ---- transforms, parenting, visibility, modifiers, constraints
ob_teapot_006.location = (0.0, 0.0, 0.0)
ob_x.location = (5.0, -5.0, 5.0)
ob_x.rotation_euler = (1.1, 0.0, 0.9)
ob_x_1.location = (5.0, -5.0, 5.0)

# ---- collection membership
col_collection.objects.link(ob_teapot_006)
col_collection.objects.link(ob_x)
col_collection.objects.link(ob_x_1)

# ---- scene / render settings (as saved in the file)
scene.camera = ob_x
scene.frame_start = 1; scene.frame_end = 250; scene.frame_set(1)
scene.render.engine = 'BLENDER_EEVEE_NEXT'
scene.cycles.sampling_pattern = 'TABULATED_SOBOL'
scene.eevee.ray_tracing_options.trace_max_roughness = 0.0
bpy.context.view_layer.update()
